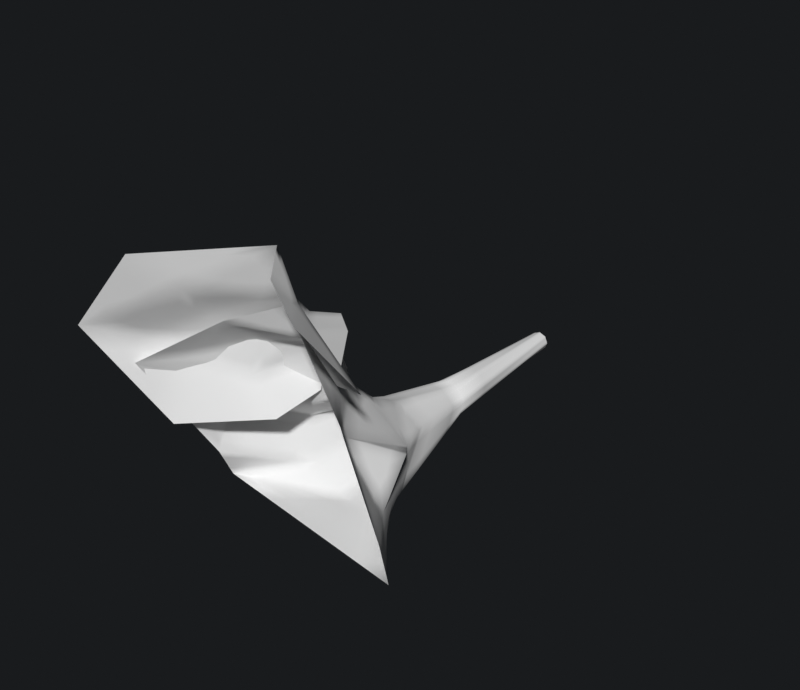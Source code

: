 # Source: fire.blend  (saved by Blender 4.2.66; exported with 4.5.12 LTS)
import bpy
from mathutils import Matrix  # noqa: F401  (used for matrix-valued properties, if any)

bpy.ops.wm.read_factory_settings(use_empty=True)
scene = bpy.context.scene
scene.name = 'Scene'

# ---- materials (node trees are filled in below, after node groups)
mat_materials_spell_fire = bpy.data.materials.new('materials/spell/fire')

# ---- material node trees

# ---- world
world_world = bpy.data.worlds.new('World'); scene.world = world_world
world_world.use_nodes = True; world_world.node_tree.nodes.clear()
_N = world_world.node_tree.nodes; _L = world_world.node_tree.links
n0 = _N.new('ShaderNodeOutputWorld'); n0.name = 'World Output'; n0.location = (300, 300)
n1 = _N.new('ShaderNodeBackground'); n1.name = 'Background'; n1.location = (10, 300)
n1.inputs[0].default_value = (0.009791, 0.01094, 0.01226, 1.0)
_L.new(n1.outputs[0], n0.inputs[0])
n0.is_active_output = True
world_world.color = (0.05088, 0.05088, 0.05088)
world_world.use_sun_shadow = False
world_world.sun_shadow_jitter_overblur = 0.0

# ---- meshes
me_cylinder_004 = bpy.data.meshes.new('Cylinder.004')
me_cylinder_004.from_pydata([(0.0008778, -0.07053, 0.08139), (-0.02138, -2.958, 1.363), (0.05624, -0.07053, 0.05846), (0.6754, -3.25, 0.894), (0.07917, -0.07053, 0.003098), (1.091, -3.4, 0.3436), (0.05624, -0.07053, -0.05226), (0.745, -2.915, -0.423), (0.0008778, -0.07053, -0.07519), (-0.7835, -2.847, -0.2474), (-0.05448, -0.07053, -0.05226), (-0.7389, -2.997, 0.03239), (-0.07741, -0.07053, 0.003098), (-0.8784, -3.505, 0.8955), (-0.05448, -0.07053, 0.05846), (-0.3572, -3.192, 1.238), (0.07523, -2.273, 0.4436), (0.4017, -2.312, 0.2055), (0.4153, -2.388, -0.1183), (0.2081, -2.388, -0.3758), (-0.1205, -2.388, -0.4113), (-0.378, -2.388, -0.2041), (-0.4822, -2.335, 0.1206), (-0.204, -2.552, 0.4373), (0.1293, -1.34, -0.08126), (0.03205, -1.34, -0.1474), (-0.08348, -1.34, -0.1253), (-0.1496, -1.34, -0.02807), (-0.004786, -2.525, 0.9457), (0.0015, -2.767, 1.052), (0.4482, -2.99, 0.6201), (0.5956, -2.557, 0.3392), (-0.4076, -2.849, 0.9513), (-0.4076, -2.762, 0.7495), (0.6743, -2.88, 0.09433), (-0.8047, -2.772, 0.3061), (-0.8061, -2.952, 0.32), (0.04141, -1.972, 0.2693), (-0.1214, -1.94, 0.2402), (0.2456, -1.945, 0.1331), (0.02539, -2.442, 0.6113), (0.00449, -1.184, 0.009845), (0.1513, -1.34, 0.03427), (-0.1276, -1.34, 0.08745), (-0.03029, -1.34, 0.1536), (0.08523, -1.34, 0.1315)], [], [(3, 29, 1), (34, 18, 17), (7, 19, 18, 34), (9, 20, 19, 7), (43, 22, 38, 44), (21, 20, 9), (35, 22, 21, 11), (44, 38, 37, 45), (27, 21, 22, 43), (26, 20, 21, 27), (25, 19, 20, 26), (24, 18, 19, 25), (39, 17, 18), (37, 17, 39), (0, 45, 42, 2), (4, 2, 42, 24), (6, 4, 24, 25), (8, 6, 25, 26), (10, 8, 26, 27), (12, 10, 27, 43), (45, 0, 14, 44), (22, 35, 23), (14, 12, 43, 44), (40, 16, 23), (1, 29, 15), (28, 29, 3, 30), (28, 30, 40), (5, 34, 30), (34, 17, 31), (35, 33, 23), (3, 5, 30), (31, 17, 30), (29, 28, 32, 15), (28, 23, 33), (32, 28, 33), (32, 33, 13), (15, 32, 13), (33, 35, 36), (36, 35, 11), (13, 36, 11), (13, 33, 36), (34, 31, 30), (5, 7, 34), (45, 37, 39, 42), (37, 38, 23, 16), (17, 37, 16), (38, 22, 23), (42, 39, 18, 24), (28, 40, 23), (16, 40, 17), (30, 17, 40), (11, 21, 9), (43, 41, 44), (44, 41, 45), (27, 41, 43), (26, 41, 27), (25, 41, 26), (24, 41, 25), (45, 41, 42), (42, 41, 24)])
me_cylinder_004.polygons.foreach_set('use_smooth', [True] * 60)
_uv = me_cylinder_004.uv_layers.new(name='UVMap')
_uv.uv.foreach_set('vector', [1.648, 1.046, 1.559, 0.7891, 1.7, 0.7988, 1.236, 1.288, 0.8923, 1.285, 0.8403, 1.098, 1.457, 1.538, 0.8923, 1.532, 0.8923, 1.285, 1.236, 1.288, 1.854, 1.799, 0.8923, 1.788, 0.8923, 1.532, 1.457, 1.538, 0.316, 0.9667, 0.8923, 0.2953, 0.5171, 0.9797, 0.316, 1.214, 0.8923, 0.04799, 0.8923, -0.2114, 1.854, -0.2009, 1.233, 0.299, 0.8923, 0.2953, 0.8923, 0.04799, 1.51, 0.1919, 0.316, 1.214, 0.5171, 0.9797, 0.5568, 1.181, 0.316, 1.461, 0.316, 0.7193, 0.8923, 0.04799, 0.8923, 0.2953, 0.316, 0.9667, 0.316, 0.467, 0.8923, -0.2114, 0.8923, 0.04799, 0.316, 0.7193, 0.316, 2.203, 0.8923, 1.532, 0.8923, 1.788, 0.316, 2.467, 0.316, 1.956, 0.8923, 1.285, 0.8923, 1.532, 0.316, 2.203, 0.6041, 1.373, 0.8403, 1.098, 0.8923, 1.285, 0.5568, 1.181, 0.8403, 1.098, 0.6041, 1.373, 0.005725, 0.9329, 0.316, 1.461, 0.316, 1.709, 0.005725, 1.18, 0.005725, 1.428, 0.005725, 1.18, 0.316, 1.709, 0.316, 1.956, 0.005725, 1.675, 0.005725, 1.428, 0.316, 1.956, 0.316, 2.203, 0.005725, 1.933, 0.005725, 1.675, 0.316, 2.203, 0.316, 2.467, 0.005725, 0.1908, 0.005725, -0.06709, 0.316, 0.467, 0.316, 0.7193, 0.005725, 0.4381, 0.005725, 0.1908, 0.316, 0.7193, 0.316, 0.9667, 0.316, 1.461, 0.005725, 0.9329, 0.005725, 0.6855, 0.316, 1.214, 0.8923, 0.2953, 1.233, 0.299, 0.8923, 0.5427, 0.005725, 0.6855, 0.005725, 0.4381, 0.316, 0.9667, 0.316, 1.214, 1.133, 0.7927, 0.8923, 0.7901, 0.8923, 0.5427, 1.7, 0.7988, 1.559, 0.7891, 1.744, 0.6646, 1.373, 0.7953, 1.559, 0.7891, 1.648, 1.046, 1.381, 1.043, 1.373, 0.7953, 1.381, 1.043, 1.133, 0.7927, 1.556, 1.292, 1.236, 1.288, 1.381, 1.043, 1.236, 1.288, 0.8403, 1.098, 1.14, 1.108, 1.233, 0.299, 1.213, 0.5462, 0.8923, 0.5427, 1.648, 1.046, 1.556, 1.292, 1.381, 1.043, 1.14, 1.108, 0.8403, 1.098, 1.381, 1.043, 1.559, 0.7891, 1.373, 0.7953, 1.411, 0.6167, 1.744, 0.6646, 1.373, 0.7953, 0.8923, 0.5427, 1.213, 0.5462, 1.411, 0.6167, 1.373, 0.7953, 1.213, 0.5462, 1.411, 0.6167, 1.213, 0.5462, 1.729, 0.4102, 1.744, 0.6646, 1.411, 0.6167, 1.729, 0.4102, 1.213, 0.5462, 1.233, 0.299, 1.344, 0.3002, 1.344, 0.3002, 1.233, 0.299, 1.51, 0.1919, 1.729, 0.4102, 1.344, 0.3002, 1.51, 0.1919, 1.729, 0.4102, 1.213, 0.5462, 1.344, 0.3002, 1.236, 1.288, 1.14, 1.108, 1.381, 1.043, 1.556, 1.292, 1.457, 1.538, 1.236, 1.288, 0.316, 1.461, 0.5568, 1.181, 0.6041, 1.373, 0.316, 1.709, 0.5568, 1.181, 0.5171, 0.9797, 0.8923, 0.5427, 0.8923, 0.7901, 0.8403, 1.098, 0.5568, 1.181, 0.8923, 0.7901, 0.5171, 0.9797, 0.8923, 0.2953, 0.8923, 0.5427, 0.316, 1.709, 0.6041, 1.373, 0.8923, 1.285, 0.316, 1.956, 1.373, 0.7953, 1.133, 0.7927, 0.8923, 0.5427, 0.8923, 0.7901, 1.133, 0.7927, 0.8403, 1.098, 1.381, 1.043, 0.8403, 1.098, 1.133, 0.7927, 1.51, 0.1919, 0.8923, 0.04799, 1.854, -0.2009, 0.316, 0.9667, 0.5171, 0.9797, 0.316, 1.214, 0.316, 1.214, 0.5568, 1.181, 0.316, 1.461, 0.316, 0.7193, 0.8923, 0.2953, 0.316, 0.9667, 0.316, 0.467, 0.8923, 0.04799, 0.316, 0.7193, 0.316, 2.203, 0.8923, 1.788, 0.316, 2.467, 0.316, 1.956, 0.8923, 1.532, 0.316, 2.203, 0.316, 1.461, 0.6041, 1.373, 0.316, 1.709, 0.316, 1.709, 0.8923, 1.285, 0.316, 1.956])
_ca = me_cylinder_004.color_attributes.new('Col', 'BYTE_COLOR', 'CORNER')
_ca.data.foreach_set('color', [0.5149, 0.05951, 0.0, 1.0, 0.5149, 0.04971, 0.0, 1.0, 0.5149, 0.05951, 0.0003035, 1.0, 0.5149, 0.06125, 0.0003035, 1.0, 0.5149, 0.08438, 0.0006071, 1.0, 0.5149, 0.1441, 0.003347, 1.0, 0.5149, 0.05613, 0.0, 1.0, 0.5149, 0.07619, 0.0, 1.0, 0.5149, 0.08438, 0.0006071, 1.0, 0.5149, 0.06125, 0.0003035, 1.0, 0.5149, 0.1046, 0.0, 1.0, 0.5149, 0.05951, 0.0, 1.0, 0.5149, 0.07619, 0.0, 1.0, 0.5149, 0.05613, 0.0, 1.0, 0.5149, 0.4851, 0.1248, 1.0, 0.5333, 0.107, 0.0, 1.0, 0.5149, 0.3372, 0.05448, 1.0, 0.5149, 0.4851, 0.1221, 1.0, 0.5149, 0.07227, 0.0, 1.0, 0.5149, 0.05951, 0.0, 1.0, 0.5149, 0.1046, 0.0, 1.0, 0.5149, 0.06848, 0.0, 1.0, 0.5333, 0.107, 0.0, 1.0, 0.5149, 0.07227, 0.0, 1.0, 0.5149, 0.07227, 0.0, 1.0, 0.5149, 0.4851, 0.1221, 1.0, 0.5149, 0.3372, 0.05448, 1.0, 0.5149, 0.3564, 0.05951, 1.0, 0.5089, 0.4793, 0.1195, 1.0, 0.5089, 0.4851, 0.1221, 1.0, 0.5149, 0.07227, 0.0, 1.0, 0.5333, 0.107, 0.0, 1.0, 0.5149, 0.4851, 0.1248, 1.0, 0.5149, 0.4851, 0.1195, 1.0, 0.5149, 0.05951, 0.0, 1.0, 0.5149, 0.07227, 0.0, 1.0, 0.5089, 0.4851, 0.1221, 1.0, 0.5149, 0.4735, 0.117, 1.0, 0.5149, 0.07619, 0.0, 1.0, 0.5149, 0.05951, 0.0, 1.0, 0.5149, 0.4851, 0.1195, 1.0, 0.5149, 0.4735, 0.117, 1.0, 0.5149, 0.08438, 0.0006071, 1.0, 0.5149, 0.07619, 0.0, 1.0, 0.5149, 0.4735, 0.117, 1.0, 0.5149, 0.2831, 0.02416, 1.0, 0.5149, 0.1441, 0.003347, 1.0, 0.5149, 0.08438, 0.0006071, 1.0, 0.5149, 0.3564, 0.05951, 1.0, 0.5149, 0.1441, 0.003347, 1.0, 0.5149, 0.2831, 0.02416, 1.0, 0.02732, 0.1221, 0.4851, 1.0, 0.5089, 0.4793, 0.1195, 1.0, 0.5149, 0.4793, 0.117, 1.0, 0.02519, 0.1144, 0.4851, 1.0, 0.02029, 0.1119, 0.4969, 1.0, 0.02519, 0.1144, 0.4851, 1.0, 0.5149, 0.4793, 0.117, 1.0, 0.5149, 0.4735, 0.117, 1.0, 0.02122, 0.1119, 0.4969, 1.0, 0.02029, 0.1119, 0.4969, 1.0, 0.5149, 0.4735, 0.117, 1.0, 0.5149, 0.4735, 0.117, 1.0, 0.02624, 0.1144, 0.4969, 1.0, 0.02122, 0.1119, 0.4969, 1.0, 0.5149, 0.4735, 0.117, 1.0, 0.5149, 0.4851, 0.1195, 1.0, 0.0319, 0.1195, 0.4851, 1.0, 0.02624, 0.1144, 0.4969, 1.0, 0.5149, 0.4851, 0.1195, 1.0, 0.5089, 0.4851, 0.1221, 1.0, 0.0356, 0.1221, 0.4851, 1.0, 0.0319, 0.1195, 0.4851, 1.0, 0.5089, 0.4851, 0.1221, 1.0, 0.5149, 0.4851, 0.1248, 1.0, 0.5089, 0.4793, 0.1195, 1.0, 0.02732, 0.1221, 0.4851, 1.0, 0.03434, 0.1195, 0.4793, 1.0, 0.5149, 0.4851, 0.1221, 1.0, 0.5333, 0.107, 0.0, 1.0, 0.5149, 0.06848, 0.0, 1.0, 0.5149, 0.162, 0.0, 1.0, 0.03434, 0.1195, 0.4793, 1.0, 0.0356, 0.1221, 0.4851, 1.0, 0.5149, 0.4851, 0.1248, 1.0, 0.5149, 0.4851, 0.1221, 1.0, 0.5149, 0.1356, 0.0, 1.0, 0.5149, 0.09759, 0.001214, 1.0, 0.5149, 0.162, 0.0, 1.0, 0.5149, 0.05951, 0.0003035, 1.0, 0.5149, 0.04971, 0.0, 1.0, 0.5149, 0.05127, 0.0, 1.0, 0.5149, 0.07036, 0.0, 1.0, 0.5149, 0.04971, 0.0, 1.0, 0.5149, 0.05951, 0.0, 1.0, 0.5149, 0.05951, 0.0003035, 1.0, 0.5149, 0.07036, 0.0, 1.0, 0.5149, 0.05951, 0.0003035, 1.0, 0.5149, 0.1356, 0.0, 1.0, 0.4179, 0.07036, 0.04374, 1.0, 0.5149, 0.06125, 0.0003035, 1.0, 0.5149, 0.05951, 0.0003035, 1.0, 0.5149, 0.06125, 0.0003035, 1.0, 0.5149, 0.1441, 0.003347, 1.0, 0.5149, 0.0999, 0.0003035, 1.0, 0.5149, 0.06848, 0.0, 1.0, 0.5149, 0.04519, 0.0, 1.0, 0.5149, 0.162, 0.0, 1.0, 0.5149, 0.05951, 0.0, 1.0, 0.4179, 0.07036, 0.04374, 1.0, 0.5149, 0.05951, 0.0003035, 1.0, 0.5149, 0.0999, 0.0003035, 1.0, 0.5149, 0.1441, 0.003347, 1.0, 0.5149, 0.05951, 0.0003035, 1.0, 0.5149, 0.04971, 0.0, 1.0, 0.5149, 0.07036, 0.0, 1.0, 0.5149, 0.04971, 0.0, 1.0, 0.5149, 0.05127, 0.0, 1.0, 0.5149, 0.07036, 0.0, 1.0, 0.5149, 0.162, 0.0, 1.0, 0.5149, 0.04519, 0.0, 1.0, 0.5149, 0.04971, 0.0, 1.0, 0.5149, 0.07036, 0.0, 1.0, 0.5149, 0.04519, 0.0, 1.0, 0.5149, 0.04971, 0.0, 1.0, 0.5149, 0.04519, 0.0, 1.0, 0.5149, 0.07036, 0.0, 1.0, 0.5149, 0.05127, 0.0, 1.0, 0.5149, 0.04971, 0.0, 1.0, 0.5149, 0.07036, 0.0, 1.0, 0.5149, 0.04519, 0.0, 1.0, 0.5149, 0.06848, 0.0, 1.0, 0.5149, 0.06125, 0.0, 1.0, 0.5149, 0.06125, 0.0, 1.0, 0.5149, 0.06848, 0.0, 1.0, 0.5149, 0.07227, 0.0, 1.0, 0.5149, 0.07036, 0.0, 1.0, 0.5149, 0.06125, 0.0, 1.0, 0.5149, 0.07227, 0.0, 1.0, 0.5149, 0.07036, 0.0, 1.0, 0.5149, 0.04519, 0.0, 1.0, 0.5149, 0.06125, 0.0, 1.0, 0.5149, 0.06125, 0.0003035, 1.0, 0.5149, 0.0999, 0.0003035, 1.0, 0.5149, 0.05951, 0.0003035, 1.0, 0.4179, 0.07036, 0.04374, 1.0, 0.5149, 0.05613, 0.0, 1.0, 0.5149, 0.06125, 0.0003035, 1.0, 0.5089, 0.4793, 0.1195, 1.0, 0.5149, 0.3564, 0.05951, 1.0, 0.5149, 0.2831, 0.02416, 1.0, 0.5149, 0.4793, 0.117, 1.0, 0.5149, 0.3564, 0.05951, 1.0, 0.5149, 0.3372, 0.05448, 1.0, 0.5149, 0.162, 0.0, 1.0, 0.5149, 0.09759, 0.001214, 1.0, 0.5149, 0.1441, 0.003347, 1.0, 0.5149, 0.3564, 0.05951, 1.0, 0.5149, 0.09759, 0.001214, 1.0, 0.5149, 0.3372, 0.05448, 1.0, 0.5333, 0.107, 0.0, 1.0, 0.5149, 0.162, 0.0, 1.0, 0.5149, 0.4793, 0.117, 1.0, 0.5149, 0.2831, 0.02416, 1.0, 0.5149, 0.08438, 0.0006071, 1.0, 0.5149, 0.4735, 0.117, 1.0, 0.5149, 0.07036, 0.0, 1.0, 0.5149, 0.1356, 0.0, 1.0, 0.5149, 0.162, 0.0, 1.0, 0.5149, 0.09759, 0.001214, 1.0, 0.5149, 0.1356, 0.0, 1.0, 0.5149, 0.1441, 0.003347, 1.0, 0.5149, 0.05951, 0.0003035, 1.0, 0.5149, 0.1441, 0.003347, 1.0, 0.5149, 0.1356, 0.0, 1.0, 0.5149, 0.07227, 0.0, 1.0, 0.5149, 0.07227, 0.0, 1.0, 0.5149, 0.1046, 0.0, 1.0, 0.5149, 0.4851, 0.1248, 1.0, 0.5149, 0.5149, 0.5149, 1.0, 0.5149, 0.4851, 0.1221, 1.0, 0.5149, 0.4851, 0.1221, 1.0, 0.5149, 0.5149, 0.5149, 1.0, 0.5089, 0.4793, 0.1195, 1.0, 0.5089, 0.4851, 0.1221, 1.0, 0.5149, 0.5149, 0.5149, 1.0, 0.5149, 0.4851, 0.1248, 1.0, 0.5149, 0.4851, 0.1195, 1.0, 0.5149, 0.5149, 0.5149, 1.0, 0.5089, 0.4851, 0.1221, 1.0, 0.5149, 0.4735, 0.117, 1.0, 0.5149, 0.5149, 0.5149, 1.0, 0.5149, 0.4851, 0.1195, 1.0, 0.5149, 0.4735, 0.117, 1.0, 0.5149, 0.5149, 0.5149, 1.0, 0.5149, 0.4735, 0.117, 1.0, 0.5089, 0.4793, 0.1195, 1.0, 0.5149, 0.5149, 0.5149, 1.0, 0.5149, 0.4793, 0.117, 1.0, 0.5149, 0.4793, 0.117, 1.0, 0.5149, 0.5149, 0.5149, 1.0, 0.5149, 0.4735, 0.117, 1.0])
_ca = me_cylinder_004.color_attributes.new('Alpha', 'BYTE_COLOR', 'CORNER')
_ca.data.foreach_set('color', [0.008023, 0.008023, 0.008023, 1.0, 0.03071, 0.03071, 0.03071, 1.0, 0.01444, 0.01444, 0.01444, 1.0, 0.0356, 0.0356, 0.0356, 1.0, 0.05951, 0.05951, 0.05951, 1.0, 0.05951, 0.05951, 0.05951, 1.0, 0.003677, 0.003677, 0.003677, 1.0, 0.01033, 0.01033, 0.01033, 1.0, 0.05951, 0.05951, 0.05951, 1.0, 0.0356, 0.0356, 0.0356, 1.0, 0.0137, 0.0137, 0.0137, 1.0, 0.01938, 0.01938, 0.01938, 1.0, 0.01033, 0.01033, 0.01033, 1.0, 0.003677, 0.003677, 0.003677, 1.0, 0.5149, 0.5149, 0.5149, 1.0, 0.05781, 0.05781, 0.05781, 1.0, 0.1683, 0.1683, 0.1683, 1.0, 0.5149, 0.5149, 0.5149, 1.0, 0.02217, 0.02217, 0.02217, 1.0, 0.01938, 0.01938, 0.01938, 1.0, 0.0137, 0.0137, 0.0137, 1.0, 0.02122, 0.02122, 0.02122, 1.0, 0.05781, 0.05781, 0.05781, 1.0, 0.02217, 0.02217, 0.02217, 1.0, 0.008023, 0.008023, 0.008023, 1.0, 0.5149, 0.5149, 0.5149, 1.0, 0.1683, 0.1683, 0.1683, 1.0, 0.08866, 0.08866, 0.08866, 1.0, 0.5149, 0.5149, 0.5149, 1.0, 0.5149, 0.5149, 0.5149, 1.0, 0.02217, 0.02217, 0.02217, 1.0, 0.05781, 0.05781, 0.05781, 1.0, 0.5149, 0.5149, 0.5149, 1.0, 0.5149, 0.5149, 0.5149, 1.0, 0.01938, 0.01938, 0.01938, 1.0, 0.02217, 0.02217, 0.02217, 1.0, 0.5149, 0.5149, 0.5149, 1.0, 0.5149, 0.5149, 0.5149, 1.0, 0.01033, 0.01033, 0.01033, 1.0, 0.01938, 0.01938, 0.01938, 1.0, 0.5149, 0.5149, 0.5149, 1.0, 0.5149, 0.5149, 0.5149, 1.0, 0.05951, 0.05951, 0.05951, 1.0, 0.01033, 0.01033, 0.01033, 1.0, 0.5149, 0.5149, 0.5149, 1.0, 0.04817, 0.04817, 0.04817, 1.0, 0.05951, 0.05951, 0.05951, 1.0, 0.05951, 0.05951, 0.05951, 1.0, 0.08866, 0.08866, 0.08866, 1.0, 0.05951, 0.05951, 0.05951, 1.0, 0.04817, 0.04817, 0.04817, 1.0, 0.0, 0.0, 0.0, 1.0, 0.5149, 0.5149, 0.5149, 1.0, 0.5149, 0.5149, 0.5149, 1.0, 0.0, 0.0, 0.0, 1.0, 0.0, 0.0, 0.0, 1.0, 0.0, 0.0, 0.0, 1.0, 0.5149, 0.5149, 0.5149, 1.0, 0.5149, 0.5149, 0.5149, 1.0, 0.0, 0.0, 0.0, 1.0, 0.0, 0.0, 0.0, 1.0, 0.5149, 0.5149, 0.5149, 1.0, 0.5149, 0.5149, 0.5149, 1.0, 0.0, 0.0, 0.0, 1.0, 0.0, 0.0, 0.0, 1.0, 0.5149, 0.5149, 0.5149, 1.0, 0.5149, 0.5149, 0.5149, 1.0, 0.0, 0.0, 0.0, 1.0, 0.0, 0.0, 0.0, 1.0, 0.5149, 0.5149, 0.5149, 1.0, 0.5149, 0.5149, 0.5149, 1.0, 0.0, 0.0, 0.0, 1.0, 0.0, 0.0, 0.0, 1.0, 0.5149, 0.5149, 0.5149, 1.0, 0.5149, 0.5149, 0.5149, 1.0, 0.5149, 0.5149, 0.5149, 1.0, 0.0, 0.0, 0.0, 1.0, 0.0, 0.0, 0.0, 1.0, 0.5149, 0.5149, 0.5149, 1.0, 0.05781, 0.05781, 0.05781, 1.0, 0.02122, 0.02122, 0.02122, 1.0, 0.1356, 0.1356, 0.1356, 1.0, 0.0, 0.0, 0.0, 1.0, 0.0, 0.0, 0.0, 1.0, 0.5149, 0.5149, 0.5149, 1.0, 0.5149, 0.5149, 0.5149, 1.0, 0.05127, 0.05127, 0.05127, 1.0, 0.06125, 0.06125, 0.06125, 1.0, 0.1356, 0.1356, 0.1356, 1.0, 0.01444, 0.01444, 0.01444, 1.0, 0.03071, 0.03071, 0.03071, 1.0, 0.008568, 0.008568, 0.008568, 1.0, 0.02416, 0.02416, 0.02416, 1.0, 0.03071, 0.03071, 0.03071, 1.0, 0.008023, 0.008023, 0.008023, 1.0, 0.02519, 0.02519, 0.02519, 1.0, 0.02416, 0.02416, 0.02416, 1.0, 0.02519, 0.02519, 0.02519, 1.0, 0.05127, 0.05127, 0.05127, 1.0, 0.01033, 0.01033, 0.01033, 1.0, 0.0356, 0.0356, 0.0356, 1.0, 0.02519, 0.02519, 0.02519, 1.0, 0.0356, 0.0356, 0.0356, 1.0, 0.05951, 0.05951, 0.05951, 1.0, 0.016, 0.016, 0.016, 1.0, 0.02122, 0.02122, 0.02122, 1.0, 0.01938, 0.01938, 0.01938, 1.0, 0.1356, 0.1356, 0.1356, 1.0, 0.008023, 0.008023, 0.008023, 1.0, 0.01033, 0.01033, 0.01033, 1.0, 0.02519, 0.02519, 0.02519, 1.0, 0.016, 0.016, 0.016, 1.0, 0.05951, 0.05951, 0.05951, 1.0, 0.02519, 0.02519, 0.02519, 1.0, 0.03071, 0.03071, 0.03071, 1.0, 0.02416, 0.02416, 0.02416, 1.0, 0.02122, 0.02122, 0.02122, 1.0, 0.008568, 0.008568, 0.008568, 1.0, 0.02416, 0.02416, 0.02416, 1.0, 0.1356, 0.1356, 0.1356, 1.0, 0.01938, 0.01938, 0.01938, 1.0, 0.02122, 0.02122, 0.02122, 1.0, 0.02416, 0.02416, 0.02416, 1.0, 0.01938, 0.01938, 0.01938, 1.0, 0.02122, 0.02122, 0.02122, 1.0, 0.01938, 0.01938, 0.01938, 1.0, 0.006049, 0.006049, 0.006049, 1.0, 0.008568, 0.008568, 0.008568, 1.0, 0.02122, 0.02122, 0.02122, 1.0, 0.006049, 0.006049, 0.006049, 1.0, 0.01938, 0.01938, 0.01938, 1.0, 0.02122, 0.02122, 0.02122, 1.0, 0.02029, 0.02029, 0.02029, 1.0, 0.02029, 0.02029, 0.02029, 1.0, 0.02122, 0.02122, 0.02122, 1.0, 0.008023, 0.008023, 0.008023, 1.0, 0.006049, 0.006049, 0.006049, 1.0, 0.02029, 0.02029, 0.02029, 1.0, 0.008023, 0.008023, 0.008023, 1.0, 0.006049, 0.006049, 0.006049, 1.0, 0.01938, 0.01938, 0.01938, 1.0, 0.02029, 0.02029, 0.02029, 1.0, 0.0356, 0.0356, 0.0356, 1.0, 0.016, 0.016, 0.016, 1.0, 0.02519, 0.02519, 0.02519, 1.0, 0.01033, 0.01033, 0.01033, 1.0, 0.003677, 0.003677, 0.003677, 1.0, 0.0356, 0.0356, 0.0356, 1.0, 0.5149, 0.5149, 0.5149, 1.0, 0.08866, 0.08866, 0.08866, 1.0, 0.04817, 0.04817, 0.04817, 1.0, 0.5149, 0.5149, 0.5149, 1.0, 0.08866, 0.08866, 0.08866, 1.0, 0.1683, 0.1683, 0.1683, 1.0, 0.1356, 0.1356, 0.1356, 1.0, 0.06125, 0.06125, 0.06125, 1.0, 0.05951, 0.05951, 0.05951, 1.0, 0.08866, 0.08866, 0.08866, 1.0, 0.06125, 0.06125, 0.06125, 1.0, 0.1683, 0.1683, 0.1683, 1.0, 0.05781, 0.05781, 0.05781, 1.0, 0.1356, 0.1356, 0.1356, 1.0, 0.5149, 0.5149, 0.5149, 1.0, 0.04817, 0.04817, 0.04817, 1.0, 0.05951, 0.05951, 0.05951, 1.0, 0.5149, 0.5149, 0.5149, 1.0, 0.02416, 0.02416, 0.02416, 1.0, 0.05127, 0.05127, 0.05127, 1.0, 0.1356, 0.1356, 0.1356, 1.0, 0.06125, 0.06125, 0.06125, 1.0, 0.05127, 0.05127, 0.05127, 1.0, 0.05951, 0.05951, 0.05951, 1.0, 0.02519, 0.02519, 0.02519, 1.0, 0.05951, 0.05951, 0.05951, 1.0, 0.05127, 0.05127, 0.05127, 1.0, 0.008023, 0.008023, 0.008023, 1.0, 0.02217, 0.02217, 0.02217, 1.0, 0.0137, 0.0137, 0.0137, 1.0, 0.5149, 0.5149, 0.5149, 1.0, 0.5149, 0.5149, 0.5149, 1.0, 0.5149, 0.5149, 0.5149, 1.0, 0.5149, 0.5149, 0.5149, 1.0, 0.5149, 0.5149, 0.5149, 1.0, 0.5149, 0.5149, 0.5149, 1.0, 0.5149, 0.5149, 0.5149, 1.0, 0.5149, 0.5149, 0.5149, 1.0, 0.5149, 0.5149, 0.5149, 1.0, 0.5149, 0.5149, 0.5149, 1.0, 0.5149, 0.5149, 0.5149, 1.0, 0.5149, 0.5149, 0.5149, 1.0, 0.5149, 0.5149, 0.5149, 1.0, 0.5149, 0.5149, 0.5149, 1.0, 0.5149, 0.5149, 0.5149, 1.0, 0.5149, 0.5149, 0.5149, 1.0, 0.5149, 0.5149, 0.5149, 1.0, 0.5149, 0.5149, 0.5149, 1.0, 0.5149, 0.5149, 0.5149, 1.0, 0.5149, 0.5149, 0.5149, 1.0, 0.5149, 0.5149, 0.5149, 1.0, 0.5149, 0.5149, 0.5149, 1.0, 0.5149, 0.5149, 0.5149, 1.0, 0.5149, 0.5149, 0.5149, 1.0])
me_cylinder_004.materials.append(mat_materials_spell_fire)
me_cylinder_004.update()
me_cylinder_005 = bpy.data.meshes.new('Cylinder.005')
me_cylinder_005.from_pydata([(-0.6746, -2.72, 0.8909), (-1.09, -2.84, 0.3405), (-0.7441, -2.452, -0.4261), (0.7155, -2.717, 0.8416), (-0.06556, -1.82, 0.3759), (-0.4352, -2.033, 0.2183), (-0.4144, -2.03, -0.1214), (-0.2072, -2.03, -0.3789), (0.3796, -2.057, 0.09414), (0.2049, -2.161, 0.4342), (-0.2354, -1.505, -0.0982), (-0.133, -1.676, -0.2825), (0.005664, -2.139, 0.9426), (-0.4893, -2.498, 0.6529), (0.315, -2.495, 0.9282), (0.3747, -2.352, 0.7543), (-0.7854, -2.325, 0.1078), (0.8194, -2.327, 0.3105), (-0.05569, -1.541, 0.262), (0.1223, -1.671, 0.2371), (-0.2447, -1.675, 0.13), (-0.02843, -2.004, 0.57)], [], [(16, 6, 5), (2, 7, 6, 16), (10, 6, 7, 11), (20, 5, 6), (8, 17, 9), (21, 4, 9), (12, 0, 13), (12, 13, 21), (1, 16, 13), (17, 15, 9), (0, 1, 13), (16, 5, 13), (12, 9, 15), (14, 12, 15), (14, 15, 3), (3, 15, 17), (1, 2, 16), (18, 19, 9, 4), (5, 18, 4), (19, 8, 9), (20, 6, 10), (12, 21, 9), (4, 21, 5), (13, 5, 21)])
me_cylinder_005.polygons.foreach_set('use_smooth', [True] * 24)
_uv = me_cylinder_005.uv_layers.new(name='UVMap')
_uv.uv.foreach_set('vector', [1.236, 1.288, 0.8089, 1.35, 0.8522, 1.201, 1.457, 1.538, 0.8923, 1.532, 0.8089, 1.35, 1.236, 1.288, 0.5315, 1.705, 0.8089, 1.35, 0.8923, 1.532, 0.6493, 1.815, 0.6041, 1.373, 0.8522, 1.201, 0.8089, 1.35, 0.8923, 0.2953, 1.233, 0.299, 0.9787, 0.5458, 1.133, 0.7927, 0.8923, 0.7901, 0.9787, 0.5458, 1.373, 0.7953, 1.648, 1.046, 1.381, 1.043, 1.373, 0.7953, 1.381, 1.043, 1.133, 0.7927, 1.556, 1.292, 1.236, 1.288, 1.381, 1.043, 1.233, 0.299, 1.213, 0.5462, 0.9787, 0.5458, 1.648, 1.046, 1.556, 1.292, 1.381, 1.043, 1.236, 1.288, 0.8522, 1.201, 1.381, 1.043, 1.373, 0.7953, 0.9787, 0.5458, 1.213, 0.5462, 1.411, 0.6167, 1.373, 0.7953, 1.213, 0.5462, 1.411, 0.6167, 1.213, 0.5462, 1.55, 0.4575, 1.55, 0.4575, 1.213, 0.5462, 1.233, 0.299, 1.556, 1.292, 1.457, 1.538, 1.236, 1.288, 0.6962, 1.018, 0.7703, 0.5753, 0.9787, 0.5458, 0.8923, 0.7901, 0.8522, 1.201, 0.6962, 1.018, 0.8923, 0.7901, 0.7703, 0.5753, 0.8923, 0.2953, 0.9787, 0.5458, 0.6041, 1.373, 0.8089, 1.35, 0.5315, 1.705, 1.373, 0.7953, 1.133, 0.7927, 0.9787, 0.5458, 0.8923, 0.7901, 1.133, 0.7927, 0.8522, 1.201, 1.381, 1.043, 0.8522, 1.201, 1.133, 0.7927])
_ca = me_cylinder_005.color_attributes.new('Col', 'BYTE_COLOR', 'CORNER')
_ca.data.foreach_set('color', [0.5149, 0.06125, 0.0003035, 1.0, 0.5149, 0.08438, 0.0006071, 1.0, 0.5149, 0.1221, 0.001214, 1.0, 0.5149, 0.05613, 0.0, 1.0, 0.5149, 0.07619, 0.0, 1.0, 0.5149, 0.08438, 0.0006071, 1.0, 0.5149, 0.06125, 0.0003035, 1.0, 0.5149, 0.2831, 0.04667, 1.0, 0.5149, 0.08438, 0.0006071, 1.0, 0.5149, 0.07619, 0.0, 1.0, 0.5149, 0.1981, 0.02122, 1.0, 0.5149, 0.2831, 0.02416, 1.0, 0.5149, 0.1221, 0.001214, 1.0, 0.5149, 0.08438, 0.0006071, 1.0, 0.4969, 0.06125, 0.0, 1.0, 0.5149, 0.06848, 0.0, 1.0, 0.5029, 0.1248, 0.0, 1.0, 0.5149, 0.1356, 0.0, 1.0, 0.5149, 0.147, 0.0006071, 1.0, 0.5029, 0.1248, 0.0, 1.0, 0.5149, 0.07036, 0.0, 1.0, 0.5149, 0.05951, 0.0, 1.0, 0.5149, 0.05951, 0.0003035, 1.0, 0.5149, 0.07036, 0.0, 1.0, 0.5149, 0.05951, 0.0003035, 1.0, 0.5149, 0.1356, 0.0, 1.0, 0.4179, 0.07036, 0.04374, 1.0, 0.5149, 0.06125, 0.0003035, 1.0, 0.5149, 0.05951, 0.0003035, 1.0, 0.5149, 0.06848, 0.0, 1.0, 0.5149, 0.04519, 0.0, 1.0, 0.5029, 0.1248, 0.0, 1.0, 0.5149, 0.05951, 0.0, 1.0, 0.4179, 0.07036, 0.04374, 1.0, 0.5149, 0.05951, 0.0003035, 1.0, 0.5149, 0.06125, 0.0003035, 1.0, 0.5149, 0.1221, 0.001214, 1.0, 0.5149, 0.05951, 0.0003035, 1.0, 0.5149, 0.07036, 0.0, 1.0, 0.5029, 0.1248, 0.0, 1.0, 0.5149, 0.04519, 0.0, 1.0, 0.5149, 0.04971, 0.0, 1.0, 0.5149, 0.07036, 0.0, 1.0, 0.5149, 0.04519, 0.0, 1.0, 0.5149, 0.04971, 0.0, 1.0, 0.5149, 0.04519, 0.0, 1.0, 0.5149, 0.06125, 0.0, 1.0, 0.5149, 0.06125, 0.0, 1.0, 0.5149, 0.04519, 0.0, 1.0, 0.5149, 0.06848, 0.0, 1.0, 0.4179, 0.07036, 0.04374, 1.0, 0.5149, 0.05613, 0.0, 1.0, 0.5149, 0.06125, 0.0003035, 1.0, 0.5149, 0.1195, 0.004025, 1.0, 0.5149, 0.3372, 0.05448, 1.0, 0.5029, 0.1248, 0.0, 1.0, 0.5149, 0.147, 0.0006071, 1.0, 0.5149, 0.1221, 0.001214, 1.0, 0.5149, 0.1195, 0.004025, 1.0, 0.5149, 0.147, 0.0006071, 1.0, 0.5149, 0.3372, 0.05448, 1.0, 0.4969, 0.06125, 0.0, 1.0, 0.5029, 0.1248, 0.0, 1.0, 0.5149, 0.2831, 0.02416, 1.0, 0.5149, 0.08438, 0.0006071, 1.0, 0.5149, 0.2831, 0.04667, 1.0, 0.5149, 0.07036, 0.0, 1.0, 0.5149, 0.1356, 0.0, 1.0, 0.5029, 0.1248, 0.0, 1.0, 0.5149, 0.147, 0.0006071, 1.0, 0.5149, 0.1356, 0.0, 1.0, 0.5149, 0.1221, 0.001214, 1.0, 0.5149, 0.05951, 0.0003035, 1.0, 0.5149, 0.1221, 0.001214, 1.0, 0.5149, 0.1356, 0.0, 1.0])
_ca = me_cylinder_005.color_attributes.new('Alpha', 'BYTE_COLOR', 'CORNER')
_ca.data.foreach_set('color', [0.0356, 0.0356, 0.0356, 1.0, 0.05951, 0.05951, 0.05951, 1.0, 0.016, 0.016, 0.016, 1.0, 0.003677, 0.003677, 0.003677, 1.0, 0.002125, 0.002125, 0.002125, 1.0, 0.05951, 0.05951, 0.05951, 1.0, 0.0356, 0.0356, 0.0356, 1.0, 0.01033, 0.01033, 0.01033, 1.0, 0.05951, 0.05951, 0.05951, 1.0, 0.002125, 0.002125, 0.002125, 1.0, 0.001214, 0.001214, 0.001214, 1.0, 0.0, 0.0, 0.0, 1.0, 0.016, 0.016, 0.016, 1.0, 0.05951, 0.05951, 0.05951, 1.0, 0.01764, 0.01764, 0.01764, 1.0, 0.0, 0.0, 0.0, 1.0, 0.07819, 0.07819, 0.07819, 1.0, 0.05127, 0.05127, 0.05127, 1.0, 0.04971, 0.04971, 0.04971, 1.0, 0.07819, 0.07819, 0.07819, 1.0, 0.0, 0.0, 0.0, 1.0, 0.008023, 0.008023, 0.008023, 1.0, 0.02519, 0.02519, 0.02519, 1.0, 0.0, 0.0, 0.0, 1.0, 0.02519, 0.02519, 0.02519, 1.0, 0.05127, 0.05127, 0.05127, 1.0, 0.01033, 0.01033, 0.01033, 1.0, 0.0356, 0.0356, 0.0356, 1.0, 0.02519, 0.02519, 0.02519, 1.0, 0.0, 0.0, 0.0, 1.0, 0.0185, 0.0185, 0.0185, 1.0, 0.07819, 0.07819, 0.07819, 1.0, 0.008023, 0.008023, 0.008023, 1.0, 0.01033, 0.01033, 0.01033, 1.0, 0.02519, 0.02519, 0.02519, 1.0, 0.0356, 0.0356, 0.0356, 1.0, 0.016, 0.016, 0.016, 1.0, 0.02519, 0.02519, 0.02519, 1.0, 0.0, 0.0, 0.0, 1.0, 0.07819, 0.07819, 0.07819, 1.0, 0.0185, 0.0185, 0.0185, 1.0, 0.0, 0.0, 0.0, 1.0, 0.0, 0.0, 0.0, 1.0, 0.0185, 0.0185, 0.0185, 1.0, 0.0, 0.0, 0.0, 1.0, 0.0185, 0.0185, 0.0185, 1.0, 0.01229, 0.01229, 0.01229, 1.0, 0.01229, 0.01229, 0.01229, 1.0, 0.0185, 0.0185, 0.0185, 1.0, 0.0, 0.0, 0.0, 1.0, 0.01033, 0.01033, 0.01033, 1.0, 0.003677, 0.003677, 0.003677, 1.0, 0.0356, 0.0356, 0.0356, 1.0, 0.01033, 0.01033, 0.01033, 1.0, 0.0, 0.0, 0.0, 1.0, 0.07819, 0.07819, 0.07819, 1.0, 0.04971, 0.04971, 0.04971, 1.0, 0.016, 0.016, 0.016, 1.0, 0.01033, 0.01033, 0.01033, 1.0, 0.04971, 0.04971, 0.04971, 1.0, 0.0, 0.0, 0.0, 1.0, 0.01764, 0.01764, 0.01764, 1.0, 0.07819, 0.07819, 0.07819, 1.0, 0.0, 0.0, 0.0, 1.0, 0.05951, 0.05951, 0.05951, 1.0, 0.01033, 0.01033, 0.01033, 1.0, 0.0, 0.0, 0.0, 1.0, 0.05127, 0.05127, 0.05127, 1.0, 0.07819, 0.07819, 0.07819, 1.0, 0.04971, 0.04971, 0.04971, 1.0, 0.05127, 0.05127, 0.05127, 1.0, 0.016, 0.016, 0.016, 1.0, 0.02519, 0.02519, 0.02519, 1.0, 0.016, 0.016, 0.016, 1.0, 0.05127, 0.05127, 0.05127, 1.0])
me_cylinder_005.materials.append(mat_materials_spell_fire)
me_cylinder_005.update()

# ---- objects
ob_fire = bpy.data.objects.new('Fire', me_cylinder_004)
ob_fire_outershell = bpy.data.objects.new('Fire_outershell', me_cylinder_005)

# ---- transforms, parenting, visibility, modifiers, constraints
ob_fire.location = (0.0, 0.0, 0.0)
ob_fire.scale = (0.3371, 0.3371, 0.3371)
ob_fire.show_wire = True
_m = ob_fire.modifiers.new('Subdivision', 'SUBSURF')
_m.subdivision_type = 'SIMPLE'
_m.levels = 4
_m = ob_fire.modifiers.new('UVWarp', 'UV_WARP')
_m.offset = (-0.06667, 0.0)
_m.uv_layer = 'UVMap'
ob_fire_outershell.location = (-6.35e-17, -0.3039, 0.286)
ob_fire_outershell.scale = (0.3371, 0.3371, 0.3371)
ob_fire_outershell.show_wire = True
_m = ob_fire_outershell.modifiers.new('Subdivision', 'SUBSURF')
_m.subdivision_type = 'SIMPLE'
_m.levels = 4
_m = ob_fire_outershell.modifiers.new('UVWarp', 'UV_WARP')
_m.offset = (-0.06667, 0.0)
_m.uv_layer = 'UVMap'

# ---- collection membership
scene.collection.objects.link(ob_fire)
scene.collection.objects.link(ob_fire_outershell)

# ---- scene / render settings (as saved in the file)
scene.frame_start = 1; scene.frame_end = 180; scene.frame_set(1)
scene.render.engine = 'BLENDER_EEVEE_NEXT'
scene.render.image_settings.file_format = 'FFMPEG'
scene.render.image_settings.color_mode = 'RGB'
scene.render.resolution_x = 1252
scene.render.fps = 30
scene.eevee.use_taa_reprojection = False
scene.eevee.ray_tracing_options.trace_max_roughness = 0.0
scene.view_settings.view_transform = 'Standard'
bpy.context.view_layer.update()

# ---- added for rendering (the .blend has no active camera and no usable light): camera, sun
cam_auto = bpy.data.cameras.new('AutoCamera')
cam_auto.lens = 50.0
cam_auto.sensor_width = 36.0
cam_auto.clip_end = 1000.0
ob_auto_camera = bpy.data.objects.new('AutoCamera', cam_auto)
scene.collection.objects.link(ob_auto_camera)
ob_auto_camera.location = (1.50029, -2.44265, 1.43068)
ob_auto_camera.rotation_euler = (1.09748, -7.21219e-08, 0.694738)
scene.camera = ob_auto_camera
light_auto_sun = bpy.data.lights.new('AutoSun', 'SUN')
light_auto_sun.energy = 3.0
light_auto_sun.angle = 0.0523599
ob_auto_sun = bpy.data.objects.new('AutoSun', light_auto_sun)
scene.collection.objects.link(ob_auto_sun)
ob_auto_sun.rotation_euler = (0.872665, 0.174533, 0.523599)
bpy.context.view_layer.update()
